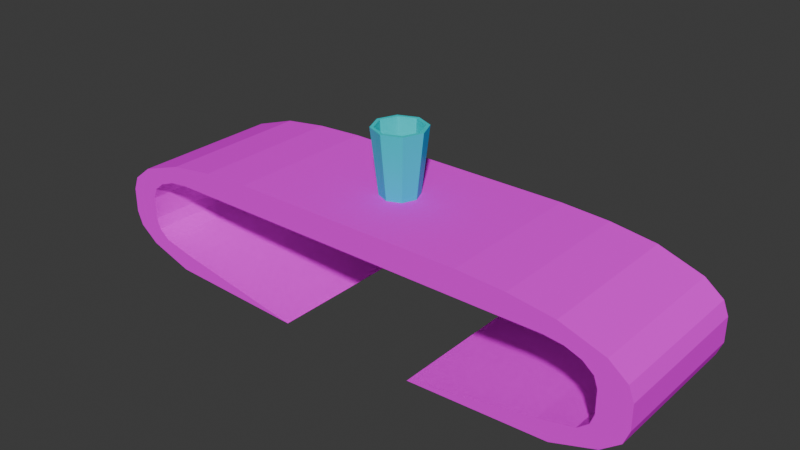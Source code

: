 # Source: table_godot.blend  (saved by Blender 4.0.36; exported with 4.5.12 LTS)
import bpy
from mathutils import Matrix  # noqa: F401  (used for matrix-valued properties, if any)

bpy.ops.wm.read_factory_settings(use_empty=True)
scene = bpy.context.scene
scene.name = 'Scene'

# ---- collections
col_collection = bpy.data.collections.new('Collection'); scene.collection.children.link(col_collection)

# ---- images (referenced by path relative to the original .blend; pixels are not part of the script)
import os
ASSET_DIR = os.environ.get("B2B_ASSET_DIR", "")  # directory of the original .blend (textures are referenced by path, not embedded)
HERE = os.path.dirname(os.path.abspath(__file__))  # packed textures are extracted next to this script under _unpacked/

def load_image(name, relpath, width, height, colorspace="sRGB"):
    """Load a texture the original file referenced (path relative to the .blend, or extracted next to this script)."""
    p = next((c for c in (os.path.join(HERE, relpath), os.path.join(ASSET_DIR, relpath)) if relpath and os.path.exists(c)), "")
    if p:
        img = bpy.data.images.load(p, check_existing=True)
        img.name = name
    else:  # same state as the original file: an image datablock whose file is absent (Cycles renders it pink)
        img = bpy.data.images.new(name, width, height)
        img.source = "FILE"
        img.filepath = "//" + (relpath or name)
    img.colorspace_settings.name = colorspace
    return img
img_plywood_64x64_png_001 = load_image('plywood_64x64.png.001', 'plywood_64x64.png', 1024, 1024, 'sRGB')

# ---- materials (node trees are filled in below, after node groups)
mat_material_001 = bpy.data.materials.new('Material.001')
mat_material_001.use_transparent_shadow = False
mat_light_blue = bpy.data.materials.new('light blue')
mat_light_blue.use_transparent_shadow = False

# ---- material node trees
mat_material_001.use_nodes = True; mat_material_001.node_tree.nodes.clear()
_N = mat_material_001.node_tree.nodes; _L = mat_material_001.node_tree.links
n0 = _N.new('ShaderNodeBsdfPrincipled'); n0.name = 'Principled BSDF'; n0.location = (10, 300)
n0.inputs[2].default_value = 1.0
n0.inputs[3].default_value = 1.45
n0.inputs[13].default_value = 0.0
n1 = _N.new('ShaderNodeOutputMaterial'); n1.name = 'Material Output'; n1.location = (300, 300)
n2 = _N.new('ShaderNodeTexImage'); n2.name = 'Image Texture'; n2.location = (-305, 324)
n2.image = img_plywood_64x64_png_001
n2.interpolation = 'Closest'
_L.new(n0.outputs[0], n1.inputs[0])
_L.new(n2.outputs[0], n0.inputs[0])
n1.is_active_output = True
mat_light_blue.use_nodes = True; mat_light_blue.node_tree.nodes.clear()
_N = mat_light_blue.node_tree.nodes; _L = mat_light_blue.node_tree.links
n0 = _N.new('ShaderNodeBsdfPrincipled'); n0.name = 'Principled BSDF'; n0.location = (10, 300)
n0.inputs[0].default_value = (0.0005627, 0.7422, 0.8006, 1.0)
n0.inputs[3].default_value = 1.45
n1 = _N.new('ShaderNodeOutputMaterial'); n1.name = 'Material Output'; n1.location = (300, 300)
_L.new(n0.outputs[0], n1.inputs[0])
n1.is_active_output = True

# ---- world
world_world = bpy.data.worlds.new('World'); scene.world = world_world
world_world.use_nodes = True; world_world.node_tree.nodes.clear()
_N = world_world.node_tree.nodes; _L = world_world.node_tree.links
n0 = _N.new('ShaderNodeOutputWorld'); n0.name = 'World Output'; n0.location = (300, 300)
n1 = _N.new('ShaderNodeBackground'); n1.name = 'Background'; n1.location = (10, 300)
n1.inputs[0].default_value = (0.05088, 0.05088, 0.05088, 1.0)
_L.new(n1.outputs[0], n0.inputs[0])
n0.is_active_output = True
world_world.color = (0.05088, 0.05088, 0.05088)
world_world.use_sun_shadow = False
world_world.sun_shadow_jitter_overblur = 0.0

# ---- meshes
me_cube_001 = bpy.data.meshes.new('Cube.001')
me_cube_001.from_pydata([(0.7053, 1.986, 1.672), (0.0, 1.986, 1.672), (0.0, -1.986, 1.672), (0.7053, -1.986, 1.672), (0.0, 1.986, 1.0), (0.0, -1.986, 1.0), (0.7053, 1.986, 1.0), (0.7053, -1.986, 1.0), (1.198, -1.986, -1.0), (1.492, -1.986, -0.2923), (1.406, -1.986, -0.7927), (1.47, -1.986, -0.5631), (1.492, -1.986, 0.2923), (1.198, -1.986, 1.0), (1.47, -1.986, 0.5631), (1.406, -1.986, 0.7927), (1.31, -1.986, 0.9461), (1.492, 1.986, -0.2923), (1.198, 1.986, -1.0), (1.47, 1.986, -0.5631), (1.406, 1.986, -0.7927), (1.198, 1.986, 1.0), (1.492, 1.986, 0.2923), (1.31, 1.986, 0.9461), (1.406, 1.986, 0.7927), (1.47, 1.986, 0.5631), (1.266, -1.986, -1.447), (0.4229, -1.986, -1.606), (0.4229, 1.986, -1.606), (1.266, 1.986, -1.447), (1.528, -1.986, -1.063), (1.528, 1.986, -1.063), (1.639, -1.986, -0.6814), (1.639, 1.986, -0.6814), (1.671, -1.986, -0.32), (1.671, 1.986, -0.32), (1.266, 1.986, 1.447), (0.9947, 1.986, 1.606), (0.9947, -1.986, 1.606), (1.266, -1.986, 1.447), (1.528, 1.986, 1.063), (1.528, -1.986, 1.063), (1.639, 1.986, 0.6814), (1.639, -1.986, 0.6814), (1.671, 1.986, 0.32), (1.671, -1.986, 0.32), (-0.7053, -1.986, 1.672), (3.349e-08, -1.986, 1.672), (3.349e-08, 1.986, 1.672), (-0.7053, 1.986, 1.672), (2.003e-08, -1.986, 1.0), (2.003e-08, 1.986, 1.0), (-0.7053, -1.986, 1.0), (-0.7053, 1.986, 1.0), (-1.198, 1.986, -1.0), (-1.492, 1.986, -0.2923), (-1.406, 1.986, -0.7927), (-1.47, 1.986, -0.5631), (-1.492, 1.986, 0.2923), (-1.198, 1.986, 1.0), (-1.47, 1.986, 0.5631), (-1.406, 1.986, 0.7927), (-1.31, 1.986, 0.9461), (-1.492, -1.986, -0.2923), (-1.198, -1.986, -1.0), (-1.47, -1.986, -0.5631), (-1.406, -1.986, -0.7927), (-1.198, -1.986, 1.0), (-1.492, -1.986, 0.2923), (-1.31, -1.986, 0.9461), (-1.406, -1.986, 0.7927), (-1.47, -1.986, 0.5631), (-1.266, 1.986, -1.447), (-0.4229, 1.986, -1.606), (-0.4229, -1.986, -1.606), (-1.266, -1.986, -1.447), (-1.528, 1.986, -1.063), (-1.528, -1.986, -1.063), (-1.639, 1.986, -0.6814), (-1.639, -1.986, -0.6814), (-1.671, 1.986, -0.32), (-1.671, -1.986, -0.32), (-1.266, -1.986, 1.447), (-0.9947, -1.986, 1.606), (-0.9947, 1.986, 1.606), (-1.266, 1.986, 1.447), (-1.528, -1.986, 1.063), (-1.528, 1.986, 1.063), (-1.639, -1.986, 0.6814), (-1.639, 1.986, 0.6814), (-1.671, -1.986, 0.32), (-1.671, 1.986, 0.32)], [], [(35, 44, 45, 34), (18, 20, 31, 29), (10, 8, 26, 30), (21, 6, 7, 13), (19, 17, 35, 33), (16, 15, 41, 39), (9, 11, 32, 34), (24, 23, 36, 40), (18, 29, 28), (5, 7, 3, 2), (14, 12, 45, 43), (0, 1, 2, 3), (27, 28, 29, 26), (26, 29, 31, 30), (30, 31, 33, 32), (32, 33, 35, 34), (37, 38, 39, 36), (36, 39, 41, 40), (40, 41, 43, 42), (42, 43, 45, 44), (25, 24, 40, 42), (23, 21, 37, 36), (17, 22, 44, 35), (15, 14, 43, 41), (27, 8, 18, 28), (12, 9, 34, 45), (6, 4, 1, 0), (11, 10, 30, 32), (8, 27, 26), (13, 16, 39, 38), (20, 19, 33, 31), (22, 25, 42, 44), (0, 37, 38, 3), (3, 38, 13, 7), (37, 21, 6, 0), (10, 11, 9, 12, 14, 15, 16, 13, 21, 23, 24, 25, 22, 17, 19, 20, 18, 8), (7, 5, 4, 6), (81, 90, 91, 80), (64, 66, 77, 75), (56, 54, 72, 76), (67, 52, 53, 59), (65, 63, 81, 79), (62, 61, 87, 85), (55, 57, 78, 80), (70, 69, 82, 86), (64, 75, 74), (51, 53, 49, 48), (60, 58, 91, 89), (46, 47, 48, 49), (73, 74, 75, 72), (72, 75, 77, 76), (76, 77, 79, 78), (78, 79, 81, 80), (83, 84, 85, 82), (82, 85, 87, 86), (86, 87, 89, 88), (88, 89, 91, 90), (71, 70, 86, 88), (69, 67, 83, 82), (63, 68, 90, 81), (61, 60, 89, 87), (73, 54, 64, 74), (58, 55, 80, 91), (52, 50, 47, 46), (57, 56, 76, 78), (54, 73, 72), (59, 62, 85, 84), (66, 65, 79, 77), (68, 71, 88, 90), (46, 83, 84, 49), (49, 84, 59, 53), (83, 67, 52, 46), (56, 57, 55, 58, 60, 61, 62, 59, 67, 69, 70, 71, 68, 63, 65, 66, 64, 54), (53, 51, 50, 52)])
_uv = me_cube_001.uv_layers.new(name='UVMap')
_uv.uv.foreach_set('vector', [0.3102, 0.2354, 0.4548, 0.2354, 0.4548, 0.7303, 0.3102, 0.7303, 0.1484, 0.1903, 0.1863, 0.214, 0.1863, 0.214, 0.1484, 0.1903, 0.1863, 0.7517, 0.1484, 0.7753, 0.1484, 0.7753, 0.1863, 0.7517, 0.7029, 0.2354, 0.7029, 0.2354, 0.7029, 0.7303, 0.7029, 0.7303, 0.2431, 0.2298, 0.3102, 0.2354, 0.3102, 0.2354, 0.2431, 0.2298, 0.6167, 0.7753, 0.5787, 0.7517, 0.5787, 0.7517, 0.6167, 0.7753, 0.3102, 0.7303, 0.2431, 0.7359, 0.2431, 0.7359, 0.3102, 0.7303, 0.5787, 0.214, 0.6167, 0.1903, 0.6167, 0.1903, 0.5787, 0.214, 0.1484, 0.1903, 0.1484, 0.1903, 0.135, 0.1624, 0.63, 0.9778, 0.63, 0.8033, 0.63, 0.8033, 0.63, 0.9778, 0.5219, 0.7359, 0.4548, 0.7303, 0.4548, 0.7303, 0.5219, 0.7359, 0.7029, 0.2354, 0.8775, 0.2354, 0.8775, 0.7303, 0.7029, 0.7303, 0.1311, 0.7354, 0.1311, 0.2646, 0.2328, 0.2646, 0.2328, 0.7354, 0.09, 0.7303, 0.09, 0.2354, 0.135, 0.2354, 0.135, 0.7303, 0.135, 0.7303, 0.135, 0.2354, 0.2431, 0.2354, 0.2431, 0.7303, 0.2431, 0.7303, 0.2431, 0.2354, 0.3102, 0.2354, 0.3102, 0.7303, 0.7029, 0.2354, 0.7029, 0.7303, 0.675, 0.7303, 0.675, 0.2354, 0.675, 0.2354, 0.675, 0.7303, 0.63, 0.7303, 0.63, 0.2354, 0.63, 0.2354, 0.63, 0.7303, 0.5219, 0.7303, 0.5219, 0.2354, 0.5219, 0.2354, 0.5219, 0.7303, 0.4548, 0.7303, 0.4548, 0.2354, 0.5219, 0.2298, 0.5787, 0.214, 0.5787, 0.214, 0.5219, 0.2298, 0.6167, 0.1903, 0.63, 0.1624, 0.63, 0.1624, 0.6167, 0.1903, 0.3102, 0.2354, 0.4548, 0.2354, 0.4548, 0.2354, 0.3102, 0.2354, 0.5787, 0.7517, 0.5219, 0.7359, 0.5219, 0.7359, 0.5787, 0.7517, 0.3644, 0.7354, 0.2478, 0.7354, 0.2478, 0.2646, 0.3644, 0.2646, 0.4548, 0.7303, 0.3102, 0.7303, 0.3102, 0.7303, 0.4548, 0.7303, 0.63, 0.1624, 0.63, -0.01213, 0.63, -0.01213, 0.63, 0.1624, 0.2431, 0.7359, 0.1863, 0.7517, 0.1863, 0.7517, 0.2431, 0.7359, 0.135, 0.8033, 0.135, 0.8033, 0.1484, 0.7753, 0.63, 0.8033, 0.6167, 0.7753, 0.6167, 0.7753, 0.63, 0.8033, 0.1863, 0.214, 0.2431, 0.2298, 0.2431, 0.2298, 0.1863, 0.214, 0.4548, 0.2354, 0.5219, 0.2298, 0.5219, 0.2298, 0.4548, 0.2354, 0.7029, 0.2354, 0.7029, 0.2354, 0.7029, 0.7303, 0.7029, 0.7303, 0.7029, 0.7303, 0.7029, 0.7303, 0.7029, 0.7303, 0.63, 0.8033, -0.6074, -0.7546, -0.6074, -0.7546, -0.6074, -0.7546, -0.6074, -0.7546, 0.1863, 0.7517, 0.2431, 0.7359, 0.3102, 0.7303, 0.4548, 0.7303, 0.5219, 0.7359, 0.5787, 0.7517, 0.6167, 0.7753, 0.63, 0.8033, 0.7029, 0.2354, 0.6167, 0.1903, 0.5787, 0.214, 0.5219, 0.2298, 0.4548, 0.2354, 0.3102, 0.2354, 0.2431, 0.2298, 0.1863, 0.214, 0.1484, 0.1903, 0.1484, 0.7753, 0.7029, 0.7303, 0.63, 0.9778, 0.63, -0.01213, 0.7029, 0.2354, 0.3102, 0.2354, 0.4548, 0.2354, 0.4548, 0.7303, 0.3102, 0.7303, 0.1484, 0.1903, 0.1863, 0.214, 0.1863, 0.214, 0.1484, 0.1903, 0.1863, 0.7517, 0.1484, 0.7753, 0.1484, 0.7753, 0.1863, 0.7517, 0.7029, 0.2354, 0.7029, 0.2354, 0.7029, 0.7303, 0.7029, 0.7303, 0.2431, 0.2298, 0.3102, 0.2354, 0.3102, 0.2354, 0.2431, 0.2298, 0.6167, 0.7753, 0.5787, 0.7517, 0.5787, 0.7517, 0.6167, 0.7753, 0.3102, 0.7303, 0.2431, 0.7359, 0.2431, 0.7359, 0.3102, 0.7303, 0.5787, 0.214, 0.6167, 0.1903, 0.6167, 0.1903, 0.5787, 0.214, 0.1484, 0.1903, 0.1484, 0.1903, 0.135, 0.1624, 0.63, 0.9778, 0.63, 0.8033, 0.63, 0.8033, 0.63, 0.9778, 0.5219, 0.7359, 0.4548, 0.7303, 0.4548, 0.7303, 0.5219, 0.7359, 0.7029, 0.2354, 0.8775, 0.2354, 0.8775, 0.7303, 0.7029, 0.7303, 0.3345, 0.2646, 0.3345, 0.7354, 0.2329, 0.7354, 0.2329, 0.2646, 0.09, 0.7303, 0.09, 0.2354, 0.135, 0.2354, 0.135, 0.7303, 0.135, 0.7303, 0.135, 0.2354, 0.2431, 0.2354, 0.2431, 0.7303, 0.2431, 0.7303, 0.2431, 0.2354, 0.3102, 0.2354, 0.3102, 0.7303, 0.7029, 0.2354, 0.7029, 0.7303, 0.675, 0.7303, 0.675, 0.2354, 0.675, 0.2354, 0.675, 0.7303, 0.63, 0.7303, 0.63, 0.2354, 0.63, 0.2354, 0.63, 0.7303, 0.5219, 0.7303, 0.5219, 0.2354, 0.5219, 0.2354, 0.5219, 0.7303, 0.4548, 0.7303, 0.4548, 0.2354, 0.5219, 0.2298, 0.5787, 0.214, 0.5787, 0.214, 0.5219, 0.2298, 0.6167, 0.1903, 0.63, 0.1624, 0.63, 0.1624, 0.6167, 0.1903, 0.3102, 0.2354, 0.4548, 0.2354, 0.4548, 0.2354, 0.3102, 0.2354, 0.5787, 0.7517, 0.5219, 0.7359, 0.5219, 0.7359, 0.5787, 0.7517, 0.1311, 0.2646, 0.2477, 0.2646, 0.2477, 0.7354, 0.1311, 0.7354, 0.4548, 0.7303, 0.3102, 0.7303, 0.3102, 0.7303, 0.4548, 0.7303, 0.63, 0.1624, 0.63, -0.01213, 0.63, -0.01213, 0.63, 0.1624, 0.2431, 0.7359, 0.1863, 0.7517, 0.1863, 0.7517, 0.2431, 0.7359, 0.135, 0.8033, 0.135, 0.8033, 0.1484, 0.7753, 0.63, 0.8033, 0.6167, 0.7753, 0.6167, 0.7753, 0.63, 0.8033, 0.1863, 0.214, 0.2431, 0.2298, 0.2431, 0.2298, 0.1863, 0.214, 0.4548, 0.2354, 0.5219, 0.2298, 0.5219, 0.2298, 0.4548, 0.2354, 0.7029, 0.2354, 0.7029, 0.2354, 0.7029, 0.7303, 0.7029, 0.7303, 0.7029, 0.7303, 0.7029, 0.7303, 0.7029, 0.7303, 0.63, 0.8033, -0.6074, -0.7546, -0.6074, -0.7546, -0.6074, -0.7546, -0.6074, -0.7546, 0.1863, 0.7517, 0.2431, 0.7359, 0.3102, 0.7303, 0.4548, 0.7303, 0.5219, 0.7359, 0.5787, 0.7517, 0.6167, 0.7753, 0.63, 0.8033, 0.7029, 0.2354, 0.6167, 0.1903, 0.5787, 0.214, 0.5219, 0.2298, 0.4548, 0.2354, 0.3102, 0.2354, 0.2431, 0.2298, 0.1863, 0.214, 0.1484, 0.1903, 0.1484, 0.7753, 0.7029, 0.7303, 0.63, 0.9778, 0.63, -0.01213, 0.7029, 0.2354])
me_cube_001.materials.append(mat_material_001)
me_cube_001.update()
me_cylinder = bpy.data.meshes.new('Cylinder')
me_cylinder.from_pydata([(2.788e-09, 0.49, -0.8072), (1.003e-09, 0.5903, 0.9036), (0.3465, 0.3465, -0.8072), (0.4174, 0.4174, 0.9036), (0.49, 9.468e-10, -0.8072), (0.5903, 3.59e-10, 0.9036), (0.3465, -0.3465, -0.8072), (0.4174, -0.4174, 0.9036), (2.788e-09, -0.49, -0.8072), (1.003e-09, -0.5903, 0.9036), (-0.3465, -0.3465, -0.8072), (-0.4174, -0.4174, 0.9036), (-0.49, 9.468e-10, -0.8072), (-0.5903, 3.59e-10, 0.9036), (-0.3465, 0.3465, -0.8072), (-0.4174, 0.4174, 0.9036), (0.4826, 0.4826, 0.9036), (1.003e-09, 0.6825, 0.9036), (0.6825, 3.59e-10, 0.9036), (0.4826, -0.4826, 0.9036), (1.003e-09, -0.6825, 0.9036), (-0.4826, -0.4826, 0.9036), (-0.6825, 3.59e-10, 0.9036), (-0.4826, 0.4826, 0.9036), (-1.024e-08, 0.49, -0.6286), (-0.3465, 0.3465, -0.6286), (-0.49, 9.468e-10, -0.6286), (-0.3465, -0.3465, -0.6286), (-1.024e-08, -0.49, -0.6286), (0.3465, -0.3465, -0.6286), (0.49, 9.468e-10, -0.6286), (0.3465, 0.3465, -0.6286)], [], [(0, 17, 16, 2), (2, 16, 18, 4), (4, 18, 19, 6), (6, 19, 20, 8), (8, 20, 21, 10), (10, 21, 22, 12), (12, 22, 23, 14), (14, 23, 17, 0), (0, 2, 4, 6, 8, 10, 12, 14), (1, 3, 16, 17), (3, 5, 18, 16), (5, 7, 19, 18), (7, 9, 20, 19), (9, 11, 21, 20), (11, 13, 22, 21), (13, 15, 23, 22), (15, 1, 17, 23), (5, 3, 2, 4), (7, 5, 4, 6), (9, 7, 6, 8), (11, 9, 8, 10), (13, 11, 10, 12), (15, 13, 12, 14), (1, 15, 14, 0), (3, 1, 0, 2), (24, 25, 26, 27, 28, 29, 30, 31)])
_uv = me_cylinder.uv_layers.new(name='UVMap')
_uv.uv.foreach_set('vector', [1.0, 0.5, 1.0, 1.0, 0.875, 1.0, 0.875, 0.5, 0.875, 0.5, 0.875, 1.0, 0.75, 1.0, 0.75, 0.5, 0.75, 0.5, 0.75, 1.0, 0.625, 1.0, 0.625, 0.5, 0.625, 0.5, 0.625, 1.0, 0.5, 1.0, 0.5, 0.5, 0.5, 0.5, 0.5, 1.0, 0.375, 1.0, 0.375, 0.5, 0.375, 0.5, 0.375, 1.0, 0.25, 1.0, 0.25, 0.5, 0.25, 0.5, 0.25, 1.0, 0.125, 1.0, 0.125, 0.5, 0.125, 0.5, 0.125, 1.0, 0.0, 1.0, 0.0, 0.5, 0.75, 0.49, 0.9197, 0.4197, 0.99, 0.25, 0.9197, 0.08029, 0.75, 0.01, 0.5803, 0.08029, 0.51, 0.25, 0.5803, 0.4197, 0.25, 0.4576, 0.3968, 0.3968, 0.4197, 0.4197, 0.25, 0.49, 0.3968, 0.3968, 0.4576, 0.25, 0.49, 0.25, 0.4197, 0.4197, 0.4576, 0.25, 0.3968, 0.1032, 0.4197, 0.08029, 0.49, 0.25, 0.3968, 0.1032, 0.25, 0.04242, 0.25, 0.01, 0.4197, 0.08029, 0.25, 0.04242, 0.1032, 0.1032, 0.08029, 0.08029, 0.25, 0.01, 0.1032, 0.1032, 0.04242, 0.25, 0.01, 0.25, 0.08029, 0.08029, 0.04242, 0.25, 0.1032, 0.3968, 0.08029, 0.4197, 0.01, 0.25, 0.1032, 0.3968, 0.25, 0.4576, 0.25, 0.49, 0.08029, 0.4197, 0.4576, 0.25, 0.3968, 0.3968, 0.875, 0.5, 0.75, 0.5, 0.3968, 0.1032, 0.4576, 0.25, 0.75, 0.5, 0.625, 0.5, 0.25, 0.04242, 0.3968, 0.1032, 0.625, 0.5, 0.5, 0.5, 0.1032, 0.1032, 0.25, 0.04242, 0.5, 0.5, 0.375, 0.5, 0.04242, 0.25, 0.1032, 0.1032, 0.375, 0.5, 0.25, 0.5, 0.1032, 0.3968, 0.04242, 0.25, 0.25, 0.5, 0.125, 0.5, 0.25, 0.4576, 0.1032, 0.3968, 0.125, 0.5, 0.0, 0.5, 0.3968, 0.3968, 0.25, 0.4576, 0.0, 0.5, 0.875, 0.5, 0.75, 0.49, 0.9197, 0.4197, 0.99, 0.25, 0.9197, 0.08029, 0.75, 0.01, 0.5803, 0.08029, 0.51, 0.25, 0.5803, 0.4197])
me_cylinder.materials.append(mat_light_blue)
me_cylinder.update()

# ---- objects
ob_table = bpy.data.objects.new('Table', me_cube_001)
ob_glass = bpy.data.objects.new('Glass', me_cylinder)

# ---- transforms, parenting, visibility, modifiers, constraints
ob_table.location = (0.0, 0.0, 0.0)
ob_table.scale = (4.364, 1.0, 1.0)
ob_glass.location = (0.0, 0.0, 2.441)

# ---- collection membership
col_collection.objects.link(ob_table)
col_collection.objects.link(ob_glass)

# ---- scene / render settings (as saved in the file)
scene.frame_start = 1; scene.frame_end = 250; scene.frame_set(27)
scene.render.engine = 'BLENDER_EEVEE_NEXT'
scene.cycles.sampling_pattern = 'TABULATED_SOBOL'
bpy.context.view_layer.update()

# ---- added for rendering (the .blend has no active camera and no usable light): camera, sun
cam_auto = bpy.data.cameras.new('AutoCamera')
cam_auto.lens = 50.0
cam_auto.sensor_width = 36.0
cam_auto.clip_end = 1000.0
ob_auto_camera = bpy.data.objects.new('AutoCamera', cam_auto)
scene.collection.objects.link(ob_auto_camera)
ob_auto_camera.location = (14.7149, -17.6579, 12.6411)
ob_auto_camera.rotation_euler = (1.09748, -7.21219e-08, 0.694738)
scene.camera = ob_auto_camera
light_auto_sun = bpy.data.lights.new('AutoSun', 'SUN')
light_auto_sun.energy = 3.0
light_auto_sun.angle = 0.0523599
ob_auto_sun = bpy.data.objects.new('AutoSun', light_auto_sun)
scene.collection.objects.link(ob_auto_sun)
ob_auto_sun.rotation_euler = (0.872665, 0.174533, 0.523599)
bpy.context.view_layer.update()
